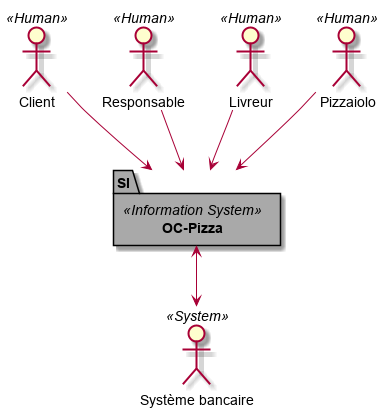

The diagram above was rendered by PlantUML. Its source (embedded in the PNG):
@startuml
:Client: << Human >>
:Responsable: << Human >>
:Livreur: << Human >>
:Pizzaiolo: << Human >>
:Système bancaire: << System >> as bank

Client --> SI
Responsable --> SI
Livreur --> SI
Pizzaiolo --> SI
SI <--> bank

package OC-Pizza <<Information System>> as SI #A9A9A9 {
}

@enduml